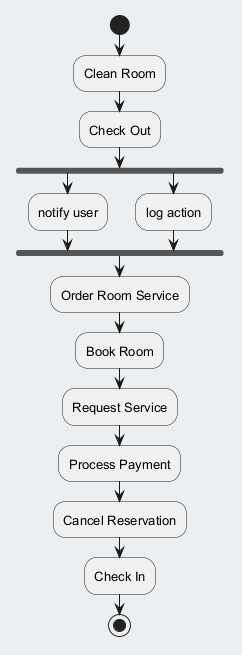

The diagram above was rendered by PlantUML. Its source (embedded in the PNG):
@startuml
skinparam backgroundColor #ECEFF1
skinparam classBackgroundColor #FFFFFF
skinparam classBorderColor #455A64
skinparam defaultFontSize 13
start
:Clean Room;
:Check Out;
fork
:notify user;
fork again
:log action;
end fork
:Order Room Service;
:Book Room;
:Request Service;
:Process Payment;
:Cancel Reservation;
:Check In;
stop
@enduml